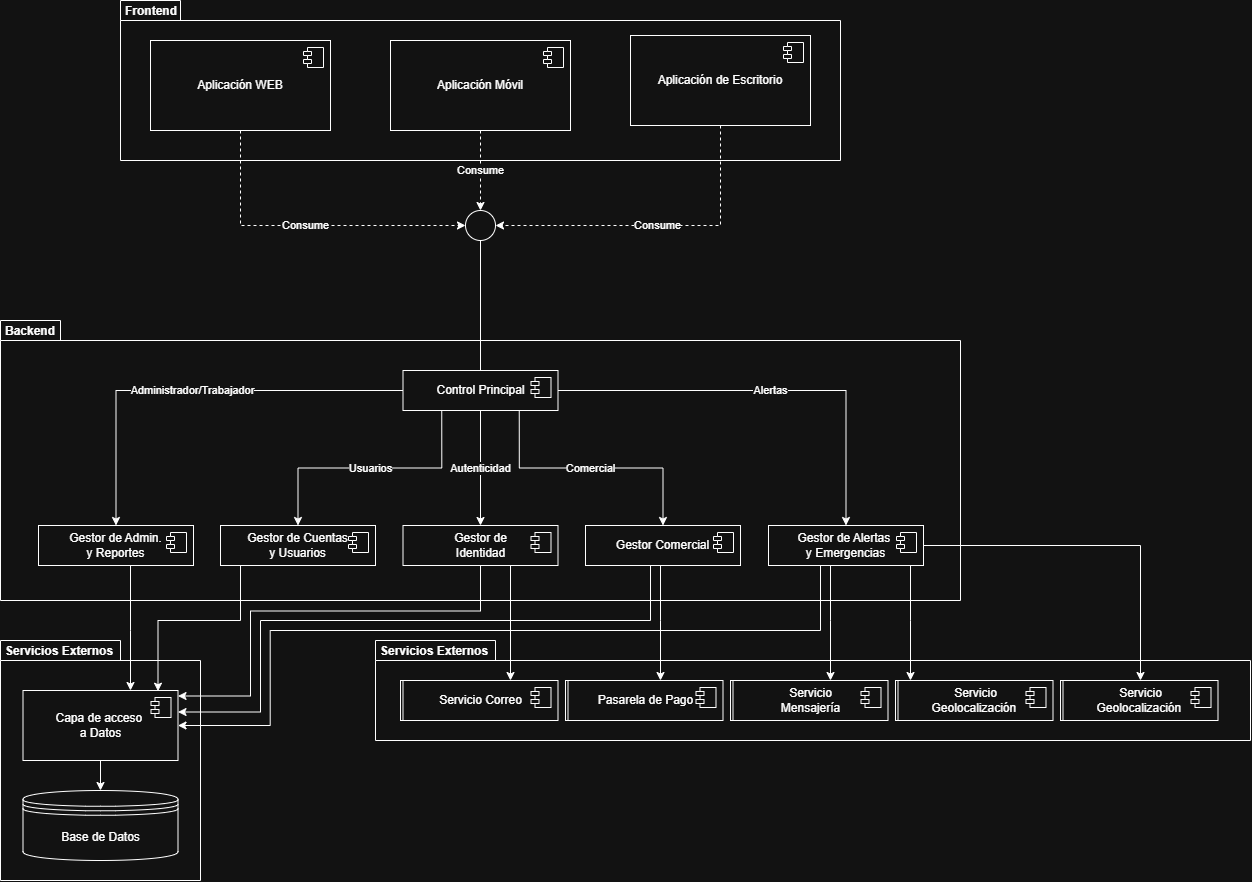

The diagram above was exported from draw.io. Its source (the exported page's mxGraphModel, read from the mxfile embedded in the PNG):
<mxGraphModel dx="2233" dy="754" grid="1" gridSize="10" guides="1" tooltips="1" connect="1" arrows="1" fold="1" page="1" pageScale="1" pageWidth="827" pageHeight="1169" math="0" shadow="0">
  <root>
    <mxCell id="0" />
    <mxCell id="1" parent="0" />
    <mxCell id="DmSQSGYOk6Cvu5gHqbJM-63" parent="1" style="shape=folder;fontStyle=1;spacingTop=-6;tabWidth=120;tabHeight=20;tabPosition=left;html=1;whiteSpace=wrap;verticalAlign=top;align=left;labelBackgroundColor=none;convertToSvg=0;svgWhiteSpace=wrap;spacing=5;spacingLeft=0;" value="Servicios Externos" vertex="1">
      <mxGeometry height="240" width="200" x="-80" y="680" as="geometry" />
    </mxCell>
    <mxCell id="DmSQSGYOk6Cvu5gHqbJM-35" parent="1" style="shape=folder;fontStyle=1;spacingTop=-6;tabWidth=120;tabHeight=20;tabPosition=left;html=1;whiteSpace=wrap;verticalAlign=top;align=left;labelBackgroundColor=none;convertToSvg=0;svgWhiteSpace=wrap;spacing=5;spacingLeft=0;" value="Servicios Externos" vertex="1">
      <mxGeometry height="100" width="875" x="295" y="680" as="geometry" />
    </mxCell>
    <mxCell id="DmSQSGYOk6Cvu5gHqbJM-14" parent="1" style="shape=folder;fontStyle=1;spacingTop=-6;tabWidth=60;tabHeight=20;tabPosition=left;html=1;whiteSpace=wrap;verticalAlign=top;align=left;labelBackgroundColor=none;convertToSvg=0;svgWhiteSpace=wrap;spacing=5;spacingLeft=0;" value="Backend" vertex="1">
      <mxGeometry height="280" width="960" x="-80" y="360" as="geometry" />
    </mxCell>
    <mxCell id="DmSQSGYOk6Cvu5gHqbJM-1" parent="1" style="shape=folder;fontStyle=1;spacingTop=-6;tabWidth=60;tabHeight=20;tabPosition=left;html=1;whiteSpace=wrap;verticalAlign=top;align=left;labelBackgroundColor=none;convertToSvg=0;svgWhiteSpace=wrap;spacing=5;spacingLeft=0;" value="Frontend" vertex="1">
      <mxGeometry height="160" width="720" x="40" y="40" as="geometry" />
    </mxCell>
    <mxCell id="DmSQSGYOk6Cvu5gHqbJM-10" edge="1" parent="1" source="DmSQSGYOk6Cvu5gHqbJM-2" style="edgeStyle=orthogonalEdgeStyle;rounded=0;orthogonalLoop=1;jettySize=auto;html=1;entryX=0;entryY=0.5;entryDx=0;entryDy=0;dashed=1;" target="DmSQSGYOk6Cvu5gHqbJM-8" value="Consume">
      <mxGeometry relative="1" as="geometry">
        <Array as="points">
          <mxPoint x="160" y="265" />
        </Array>
      </mxGeometry>
    </mxCell>
    <mxCell id="DmSQSGYOk6Cvu5gHqbJM-2" parent="1" style="html=1;dropTarget=0;whiteSpace=wrap;" value="Aplicación WEB" vertex="1">
      <mxGeometry height="90" width="180" x="70" y="80" as="geometry" />
    </mxCell>
    <mxCell id="DmSQSGYOk6Cvu5gHqbJM-3" parent="DmSQSGYOk6Cvu5gHqbJM-2" style="shape=module;jettyWidth=8;jettyHeight=4;" value="" vertex="1">
      <mxGeometry height="20" relative="1" width="20" x="1" as="geometry">
        <mxPoint x="-27" y="7" as="offset" />
      </mxGeometry>
    </mxCell>
    <mxCell id="DmSQSGYOk6Cvu5gHqbJM-11" edge="1" parent="1" source="DmSQSGYOk6Cvu5gHqbJM-4" style="edgeStyle=orthogonalEdgeStyle;rounded=0;orthogonalLoop=1;jettySize=auto;html=1;dashed=1;" target="DmSQSGYOk6Cvu5gHqbJM-8" value="Consume">
      <mxGeometry relative="1" as="geometry" />
    </mxCell>
    <mxCell id="DmSQSGYOk6Cvu5gHqbJM-4" parent="1" style="html=1;dropTarget=0;whiteSpace=wrap;" value="Aplicación Móvil" vertex="1">
      <mxGeometry height="90" width="180" x="310" y="80" as="geometry" />
    </mxCell>
    <mxCell id="DmSQSGYOk6Cvu5gHqbJM-5" parent="DmSQSGYOk6Cvu5gHqbJM-4" style="shape=module;jettyWidth=8;jettyHeight=4;" value="" vertex="1">
      <mxGeometry height="20" relative="1" width="20" x="1" as="geometry">
        <mxPoint x="-27" y="7" as="offset" />
      </mxGeometry>
    </mxCell>
    <mxCell id="DmSQSGYOk6Cvu5gHqbJM-12" edge="1" parent="1" source="DmSQSGYOk6Cvu5gHqbJM-6" style="edgeStyle=orthogonalEdgeStyle;rounded=0;orthogonalLoop=1;jettySize=auto;html=1;entryX=1;entryY=0.5;entryDx=0;entryDy=0;dashed=1;" target="DmSQSGYOk6Cvu5gHqbJM-8" value="Consume">
      <mxGeometry relative="1" as="geometry">
        <Array as="points">
          <mxPoint x="640" y="265" />
        </Array>
      </mxGeometry>
    </mxCell>
    <mxCell id="DmSQSGYOk6Cvu5gHqbJM-6" parent="1" style="html=1;dropTarget=0;whiteSpace=wrap;" value="Aplicación de Escritorio" vertex="1">
      <mxGeometry height="90" width="180" x="550" y="75" as="geometry" />
    </mxCell>
    <mxCell id="DmSQSGYOk6Cvu5gHqbJM-7" parent="DmSQSGYOk6Cvu5gHqbJM-6" style="shape=module;jettyWidth=8;jettyHeight=4;" value="" vertex="1">
      <mxGeometry height="20" relative="1" width="20" x="1" as="geometry">
        <mxPoint x="-27" y="7" as="offset" />
      </mxGeometry>
    </mxCell>
    <mxCell id="DmSQSGYOk6Cvu5gHqbJM-8" parent="1" style="ellipse;whiteSpace=wrap;html=1;shapeInside=1;aspect=fixed;" value="" vertex="1">
      <mxGeometry height="30" width="30" x="385" y="250" as="geometry" />
    </mxCell>
    <mxCell id="DmSQSGYOk6Cvu5gHqbJM-18" edge="1" parent="1" source="DmSQSGYOk6Cvu5gHqbJM-8" style="edgeStyle=orthogonalEdgeStyle;rounded=0;orthogonalLoop=1;jettySize=auto;html=1;endArrow=none;endFill=0;" target="DmSQSGYOk6Cvu5gHqbJM-15" value="">
      <mxGeometry relative="1" as="geometry">
        <mxPoint x="400" y="280" as="sourcePoint" />
        <mxPoint x="400" y="410" as="targetPoint" />
      </mxGeometry>
    </mxCell>
    <mxCell id="DmSQSGYOk6Cvu5gHqbJM-29" edge="1" parent="1" source="DmSQSGYOk6Cvu5gHqbJM-15" style="edgeStyle=orthogonalEdgeStyle;rounded=0;orthogonalLoop=1;jettySize=auto;html=1;" target="DmSQSGYOk6Cvu5gHqbJM-19" value="Administrador/Trabajador">
      <mxGeometry relative="1" as="geometry" />
    </mxCell>
    <mxCell id="DmSQSGYOk6Cvu5gHqbJM-30" edge="1" parent="1" source="DmSQSGYOk6Cvu5gHqbJM-15" style="edgeStyle=orthogonalEdgeStyle;rounded=0;orthogonalLoop=1;jettySize=auto;html=1;exitX=0.25;exitY=1;exitDx=0;exitDy=0;" target="DmSQSGYOk6Cvu5gHqbJM-21" value="Usuarios">
      <mxGeometry relative="1" as="geometry" />
    </mxCell>
    <mxCell id="DmSQSGYOk6Cvu5gHqbJM-31" edge="1" parent="1" source="DmSQSGYOk6Cvu5gHqbJM-15" style="edgeStyle=orthogonalEdgeStyle;rounded=0;orthogonalLoop=1;jettySize=auto;html=1;exitX=0.5;exitY=1;exitDx=0;exitDy=0;" target="DmSQSGYOk6Cvu5gHqbJM-23" value="Autenticidad">
      <mxGeometry relative="1" as="geometry" />
    </mxCell>
    <mxCell id="DmSQSGYOk6Cvu5gHqbJM-32" edge="1" parent="1" source="DmSQSGYOk6Cvu5gHqbJM-15" style="edgeStyle=orthogonalEdgeStyle;rounded=0;orthogonalLoop=1;jettySize=auto;html=1;exitX=0.75;exitY=1;exitDx=0;exitDy=0;" target="DmSQSGYOk6Cvu5gHqbJM-25" value="Comercial">
      <mxGeometry relative="1" as="geometry" />
    </mxCell>
    <mxCell id="DmSQSGYOk6Cvu5gHqbJM-33" edge="1" parent="1" source="DmSQSGYOk6Cvu5gHqbJM-15" style="edgeStyle=orthogonalEdgeStyle;rounded=0;orthogonalLoop=1;jettySize=auto;html=1;" target="DmSQSGYOk6Cvu5gHqbJM-27" value="Alertas">
      <mxGeometry relative="1" as="geometry" />
    </mxCell>
    <mxCell id="DmSQSGYOk6Cvu5gHqbJM-15" parent="1" style="html=1;dropTarget=0;whiteSpace=wrap;" value="Control Principal" vertex="1">
      <mxGeometry height="40" width="155" x="322.5" y="410" as="geometry" />
    </mxCell>
    <mxCell id="DmSQSGYOk6Cvu5gHqbJM-16" parent="DmSQSGYOk6Cvu5gHqbJM-15" style="shape=module;jettyWidth=8;jettyHeight=4;" value="" vertex="1">
      <mxGeometry height="20" relative="1" width="20" x="1" as="geometry">
        <mxPoint x="-27" y="7" as="offset" />
      </mxGeometry>
    </mxCell>
    <mxCell id="DmSQSGYOk6Cvu5gHqbJM-68" edge="1" parent="1" source="DmSQSGYOk6Cvu5gHqbJM-19" style="edgeStyle=orthogonalEdgeStyle;rounded=0;orthogonalLoop=1;jettySize=auto;html=1;" target="DmSQSGYOk6Cvu5gHqbJM-64">
      <mxGeometry relative="1" as="geometry">
        <Array as="points">
          <mxPoint x="50" y="670" />
          <mxPoint x="50" y="670" />
        </Array>
      </mxGeometry>
    </mxCell>
    <mxCell id="DmSQSGYOk6Cvu5gHqbJM-19" parent="1" style="html=1;dropTarget=0;whiteSpace=wrap;" value="Gestor de Admin.&lt;br&gt;y Reportes" vertex="1">
      <mxGeometry height="40" width="155" x="-42" y="565" as="geometry" />
    </mxCell>
    <mxCell id="DmSQSGYOk6Cvu5gHqbJM-20" parent="DmSQSGYOk6Cvu5gHqbJM-19" style="shape=module;jettyWidth=8;jettyHeight=4;" value="" vertex="1">
      <mxGeometry height="20" relative="1" width="20" x="1" as="geometry">
        <mxPoint x="-27" y="7" as="offset" />
      </mxGeometry>
    </mxCell>
    <mxCell id="DmSQSGYOk6Cvu5gHqbJM-21" parent="1" style="html=1;dropTarget=0;whiteSpace=wrap;" value="Gestor de Cuentas&lt;div&gt;&lt;div&gt;y Usuarios&lt;/div&gt;&lt;/div&gt;" vertex="1">
      <mxGeometry height="40" width="155" x="140" y="565" as="geometry" />
    </mxCell>
    <mxCell id="DmSQSGYOk6Cvu5gHqbJM-22" parent="DmSQSGYOk6Cvu5gHqbJM-21" style="shape=module;jettyWidth=8;jettyHeight=4;" value="" vertex="1">
      <mxGeometry height="20" relative="1" width="20" x="1" as="geometry">
        <mxPoint x="-27" y="7" as="offset" />
      </mxGeometry>
    </mxCell>
    <mxCell id="DmSQSGYOk6Cvu5gHqbJM-58" edge="1" parent="1" source="DmSQSGYOk6Cvu5gHqbJM-23" style="edgeStyle=orthogonalEdgeStyle;rounded=0;orthogonalLoop=1;jettySize=auto;html=1;" target="DmSQSGYOk6Cvu5gHqbJM-56">
      <mxGeometry relative="1" as="geometry">
        <Array as="points">
          <mxPoint x="430" y="670" />
          <mxPoint x="430" y="670" />
        </Array>
      </mxGeometry>
    </mxCell>
    <mxCell id="DmSQSGYOk6Cvu5gHqbJM-70" edge="1" parent="1" style="edgeStyle=orthogonalEdgeStyle;rounded=0;orthogonalLoop=1;jettySize=auto;html=1;entryX=1;entryY=0.25;entryDx=0;entryDy=0;">
      <mxGeometry relative="1" as="geometry">
        <Array as="points">
          <mxPoint x="400" y="650.53" />
          <mxPoint x="170" y="650.53" />
          <mxPoint x="170" y="735.5" />
        </Array>
        <mxPoint x="399.9999999999998" y="593.0000000000001" as="sourcePoint" />
        <mxPoint x="97.5" y="735.5000000000001" as="targetPoint" />
      </mxGeometry>
    </mxCell>
    <mxCell id="DmSQSGYOk6Cvu5gHqbJM-23" parent="1" style="html=1;dropTarget=0;whiteSpace=wrap;" value="Gestor de &lt;br&gt;Identidad" vertex="1">
      <mxGeometry height="40" width="155" x="322.5" y="565" as="geometry" />
    </mxCell>
    <mxCell id="DmSQSGYOk6Cvu5gHqbJM-24" parent="DmSQSGYOk6Cvu5gHqbJM-23" style="shape=module;jettyWidth=8;jettyHeight=4;" value="" vertex="1">
      <mxGeometry height="20" relative="1" width="20" x="1" as="geometry">
        <mxPoint x="-27" y="7" as="offset" />
      </mxGeometry>
    </mxCell>
    <mxCell id="DmSQSGYOk6Cvu5gHqbJM-59" edge="1" parent="1" source="DmSQSGYOk6Cvu5gHqbJM-25" style="edgeStyle=orthogonalEdgeStyle;rounded=0;orthogonalLoop=1;jettySize=auto;html=1;" target="DmSQSGYOk6Cvu5gHqbJM-54">
      <mxGeometry relative="1" as="geometry">
        <Array as="points">
          <mxPoint x="580" y="660" />
          <mxPoint x="580" y="660" />
        </Array>
      </mxGeometry>
    </mxCell>
    <mxCell id="DmSQSGYOk6Cvu5gHqbJM-71" edge="1" parent="1" source="DmSQSGYOk6Cvu5gHqbJM-25" style="edgeStyle=orthogonalEdgeStyle;rounded=0;orthogonalLoop=1;jettySize=auto;html=1;entryX=1;entryY=0.25;entryDx=0;entryDy=0;exitX=0.447;exitY=0.975;exitDx=0;exitDy=0;exitPerimeter=0;">
      <mxGeometry relative="1" as="geometry">
        <Array as="points">
          <mxPoint x="570" y="604" />
          <mxPoint x="570" y="660" />
          <mxPoint x="180" y="660" />
          <mxPoint x="180" y="751.5" />
        </Array>
        <mxPoint x="573.9417475728153" y="609" as="sourcePoint" />
        <mxPoint x="97.5" y="751.5" as="targetPoint" />
      </mxGeometry>
    </mxCell>
    <mxCell id="DmSQSGYOk6Cvu5gHqbJM-25" parent="1" style="html=1;dropTarget=0;whiteSpace=wrap;" value="Gestor Comercial" vertex="1">
      <mxGeometry height="40" width="155" x="505" y="565" as="geometry" />
    </mxCell>
    <mxCell id="DmSQSGYOk6Cvu5gHqbJM-26" parent="DmSQSGYOk6Cvu5gHqbJM-25" style="shape=module;jettyWidth=8;jettyHeight=4;" value="" vertex="1">
      <mxGeometry height="20" relative="1" width="20" x="1" as="geometry">
        <mxPoint x="-27" y="7" as="offset" />
      </mxGeometry>
    </mxCell>
    <mxCell id="DmSQSGYOk6Cvu5gHqbJM-60" edge="1" parent="1" source="DmSQSGYOk6Cvu5gHqbJM-27" style="edgeStyle=orthogonalEdgeStyle;rounded=0;orthogonalLoop=1;jettySize=auto;html=1;" target="DmSQSGYOk6Cvu5gHqbJM-52">
      <mxGeometry relative="1" as="geometry">
        <Array as="points">
          <mxPoint x="750" y="660" />
          <mxPoint x="750" y="660" />
        </Array>
      </mxGeometry>
    </mxCell>
    <mxCell id="DmSQSGYOk6Cvu5gHqbJM-61" edge="1" parent="1" source="DmSQSGYOk6Cvu5gHqbJM-27" style="edgeStyle=orthogonalEdgeStyle;rounded=0;orthogonalLoop=1;jettySize=auto;html=1;" target="DmSQSGYOk6Cvu5gHqbJM-48">
      <mxGeometry relative="1" as="geometry" />
    </mxCell>
    <mxCell id="DmSQSGYOk6Cvu5gHqbJM-62" edge="1" parent="1" source="DmSQSGYOk6Cvu5gHqbJM-27" style="edgeStyle=orthogonalEdgeStyle;rounded=0;orthogonalLoop=1;jettySize=auto;html=1;" target="DmSQSGYOk6Cvu5gHqbJM-50">
      <mxGeometry relative="1" as="geometry">
        <Array as="points">
          <mxPoint x="830" y="660" />
          <mxPoint x="830" y="660" />
        </Array>
      </mxGeometry>
    </mxCell>
    <mxCell id="DmSQSGYOk6Cvu5gHqbJM-72" edge="1" parent="1" source="DmSQSGYOk6Cvu5gHqbJM-27" style="edgeStyle=orthogonalEdgeStyle;rounded=0;orthogonalLoop=1;jettySize=auto;html=1;entryX=1;entryY=0.5;entryDx=0;entryDy=0;" target="DmSQSGYOk6Cvu5gHqbJM-64">
      <mxGeometry relative="1" as="geometry">
        <Array as="points">
          <mxPoint x="740" y="670" />
          <mxPoint x="189.67" y="670" />
          <mxPoint x="189.67" y="765" />
        </Array>
      </mxGeometry>
    </mxCell>
    <mxCell id="DmSQSGYOk6Cvu5gHqbJM-27" parent="1" style="html=1;dropTarget=0;whiteSpace=wrap;" value="Gestor de Alertas&amp;nbsp;&lt;div&gt;y Emergencias&lt;/div&gt;" vertex="1">
      <mxGeometry height="40" width="155" x="688" y="565" as="geometry" />
    </mxCell>
    <mxCell id="DmSQSGYOk6Cvu5gHqbJM-28" parent="DmSQSGYOk6Cvu5gHqbJM-27" style="shape=module;jettyWidth=8;jettyHeight=4;" value="" vertex="1">
      <mxGeometry height="20" relative="1" width="20" x="1" as="geometry">
        <mxPoint x="-27" y="7" as="offset" />
      </mxGeometry>
    </mxCell>
    <mxCell id="DmSQSGYOk6Cvu5gHqbJM-36" parent="1" style="html=1;dropTarget=0;whiteSpace=wrap;" value="Servicio Correo" vertex="1">
      <mxGeometry height="40" width="155" x="320" y="720" as="geometry" />
    </mxCell>
    <mxCell id="DmSQSGYOk6Cvu5gHqbJM-37" parent="DmSQSGYOk6Cvu5gHqbJM-36" style="shape=module;jettyWidth=8;jettyHeight=4;" value="" vertex="1">
      <mxGeometry height="20" relative="1" width="20" x="1" as="geometry">
        <mxPoint x="-27" y="7" as="offset" />
      </mxGeometry>
    </mxCell>
    <mxCell id="DmSQSGYOk6Cvu5gHqbJM-38" parent="1" style="html=1;dropTarget=0;whiteSpace=wrap;" value="Pasarela de Pago" vertex="1">
      <mxGeometry height="40" width="155" x="485" y="720" as="geometry" />
    </mxCell>
    <mxCell id="DmSQSGYOk6Cvu5gHqbJM-39" parent="DmSQSGYOk6Cvu5gHqbJM-38" style="shape=module;jettyWidth=8;jettyHeight=4;" value="" vertex="1">
      <mxGeometry height="20" relative="1" width="20" x="1" as="geometry">
        <mxPoint x="-27" y="7" as="offset" />
      </mxGeometry>
    </mxCell>
    <mxCell id="DmSQSGYOk6Cvu5gHqbJM-40" parent="1" style="html=1;dropTarget=0;whiteSpace=wrap;" value="Servicio &lt;br&gt;Mensajería" vertex="1">
      <mxGeometry height="40" width="155" x="650" y="720" as="geometry" />
    </mxCell>
    <mxCell id="DmSQSGYOk6Cvu5gHqbJM-41" parent="DmSQSGYOk6Cvu5gHqbJM-40" style="shape=module;jettyWidth=8;jettyHeight=4;" value="" vertex="1">
      <mxGeometry height="20" relative="1" width="20" x="1" as="geometry">
        <mxPoint x="-27" y="7" as="offset" />
      </mxGeometry>
    </mxCell>
    <mxCell id="DmSQSGYOk6Cvu5gHqbJM-42" parent="1" style="html=1;dropTarget=0;whiteSpace=wrap;" value="Servicio&lt;div&gt;Geolocalización&amp;nbsp;&lt;/div&gt;" vertex="1">
      <mxGeometry height="40" width="155" x="815" y="720" as="geometry" />
    </mxCell>
    <mxCell id="DmSQSGYOk6Cvu5gHqbJM-43" parent="DmSQSGYOk6Cvu5gHqbJM-42" style="shape=module;jettyWidth=8;jettyHeight=4;" value="" vertex="1">
      <mxGeometry height="20" relative="1" width="20" x="1" as="geometry">
        <mxPoint x="-27" y="7" as="offset" />
      </mxGeometry>
    </mxCell>
    <mxCell id="DmSQSGYOk6Cvu5gHqbJM-46" parent="1" style="html=1;dropTarget=0;whiteSpace=wrap;" value="Servicio&lt;div&gt;Geolocalización&amp;nbsp;&lt;/div&gt;" vertex="1">
      <mxGeometry height="40" width="155" x="980" y="720" as="geometry" />
    </mxCell>
    <mxCell id="DmSQSGYOk6Cvu5gHqbJM-47" parent="DmSQSGYOk6Cvu5gHqbJM-46" style="shape=module;jettyWidth=8;jettyHeight=4;" value="" vertex="1">
      <mxGeometry height="20" relative="1" width="20" x="1" as="geometry">
        <mxPoint x="-27" y="7" as="offset" />
      </mxGeometry>
    </mxCell>
    <mxCell id="DmSQSGYOk6Cvu5gHqbJM-48" parent="1" style="html=1;dropTarget=0;whiteSpace=wrap;" value="Servicio&lt;div&gt;Geolocalización&amp;nbsp;&lt;/div&gt;" vertex="1">
      <mxGeometry height="40" width="155" x="982.5" y="720" as="geometry" />
    </mxCell>
    <mxCell id="DmSQSGYOk6Cvu5gHqbJM-49" parent="DmSQSGYOk6Cvu5gHqbJM-48" style="shape=module;jettyWidth=8;jettyHeight=4;" value="" vertex="1">
      <mxGeometry height="20" relative="1" width="20" x="1" as="geometry">
        <mxPoint x="-27" y="7" as="offset" />
      </mxGeometry>
    </mxCell>
    <mxCell id="DmSQSGYOk6Cvu5gHqbJM-50" parent="1" style="html=1;dropTarget=0;whiteSpace=wrap;" value="Servicio&lt;div&gt;Geolocalización&amp;nbsp;&lt;/div&gt;" vertex="1">
      <mxGeometry height="40" width="155" x="817.5" y="720" as="geometry" />
    </mxCell>
    <mxCell id="DmSQSGYOk6Cvu5gHqbJM-51" parent="DmSQSGYOk6Cvu5gHqbJM-50" style="shape=module;jettyWidth=8;jettyHeight=4;" value="" vertex="1">
      <mxGeometry height="20" relative="1" width="20" x="1" as="geometry">
        <mxPoint x="-27" y="7" as="offset" />
      </mxGeometry>
    </mxCell>
    <mxCell id="DmSQSGYOk6Cvu5gHqbJM-52" parent="1" style="html=1;dropTarget=0;whiteSpace=wrap;" value="Servicio &lt;br&gt;Mensajería" vertex="1">
      <mxGeometry height="40" width="155" x="652.5" y="720" as="geometry" />
    </mxCell>
    <mxCell id="DmSQSGYOk6Cvu5gHqbJM-53" parent="DmSQSGYOk6Cvu5gHqbJM-52" style="shape=module;jettyWidth=8;jettyHeight=4;" value="" vertex="1">
      <mxGeometry height="20" relative="1" width="20" x="1" as="geometry">
        <mxPoint x="-27" y="7" as="offset" />
      </mxGeometry>
    </mxCell>
    <mxCell id="DmSQSGYOk6Cvu5gHqbJM-54" parent="1" style="html=1;dropTarget=0;whiteSpace=wrap;" value="Pasarela de Pago" vertex="1">
      <mxGeometry height="40" width="155" x="487.5" y="720" as="geometry" />
    </mxCell>
    <mxCell id="DmSQSGYOk6Cvu5gHqbJM-55" parent="DmSQSGYOk6Cvu5gHqbJM-54" style="shape=module;jettyWidth=8;jettyHeight=4;" value="" vertex="1">
      <mxGeometry height="20" relative="1" width="20" x="1" as="geometry">
        <mxPoint x="-27" y="7" as="offset" />
      </mxGeometry>
    </mxCell>
    <mxCell id="DmSQSGYOk6Cvu5gHqbJM-56" parent="1" style="html=1;dropTarget=0;whiteSpace=wrap;" value="Servicio Correo" vertex="1">
      <mxGeometry height="40" width="155" x="322.5" y="720" as="geometry" />
    </mxCell>
    <mxCell id="DmSQSGYOk6Cvu5gHqbJM-57" parent="DmSQSGYOk6Cvu5gHqbJM-56" style="shape=module;jettyWidth=8;jettyHeight=4;" value="" vertex="1">
      <mxGeometry height="20" relative="1" width="20" x="1" as="geometry">
        <mxPoint x="-27" y="7" as="offset" />
      </mxGeometry>
    </mxCell>
    <mxCell id="DmSQSGYOk6Cvu5gHqbJM-67" edge="1" parent="1" source="DmSQSGYOk6Cvu5gHqbJM-64" style="edgeStyle=orthogonalEdgeStyle;rounded=0;orthogonalLoop=1;jettySize=auto;html=1;entryX=0.5;entryY=0;entryDx=0;entryDy=0;" target="DmSQSGYOk6Cvu5gHqbJM-66">
      <mxGeometry relative="1" as="geometry" />
    </mxCell>
    <mxCell id="DmSQSGYOk6Cvu5gHqbJM-64" parent="1" style="html=1;dropTarget=0;whiteSpace=wrap;" value="Capa de acceso&amp;nbsp;&lt;div&gt;a Datos&lt;/div&gt;" vertex="1">
      <mxGeometry height="70" width="155" x="-57.5" y="730" as="geometry" />
    </mxCell>
    <mxCell id="DmSQSGYOk6Cvu5gHqbJM-65" parent="DmSQSGYOk6Cvu5gHqbJM-64" style="shape=module;jettyWidth=8;jettyHeight=4;" value="" vertex="1">
      <mxGeometry height="20" relative="1" width="20" x="1" as="geometry">
        <mxPoint x="-27" y="7" as="offset" />
      </mxGeometry>
    </mxCell>
    <mxCell id="DmSQSGYOk6Cvu5gHqbJM-66" parent="1" style="shape=datastore;whiteSpace=wrap;html=1;" value="Base de Datos" vertex="1">
      <mxGeometry height="70" width="155" x="-57.5" y="830" as="geometry" />
    </mxCell>
    <mxCell id="DmSQSGYOk6Cvu5gHqbJM-69" edge="1" parent="1" source="DmSQSGYOk6Cvu5gHqbJM-21" style="edgeStyle=orthogonalEdgeStyle;rounded=0;orthogonalLoop=1;jettySize=auto;html=1;entryX=0.871;entryY=0.01;entryDx=0;entryDy=0;entryPerimeter=0;" target="DmSQSGYOk6Cvu5gHqbJM-64">
      <mxGeometry relative="1" as="geometry">
        <Array as="points">
          <mxPoint x="160" y="660.03" />
          <mxPoint x="77.49" y="660.03" />
        </Array>
      </mxGeometry>
    </mxCell>
  </root>
</mxGraphModel>